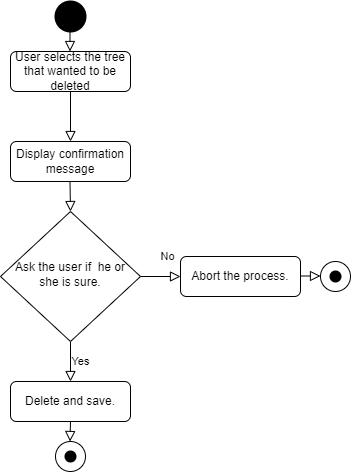

The diagram above was exported from draw.io. Its source (the exported page's mxGraphModel, read from the mxfile embedded in the PNG):
<mxGraphModel dx="1422" dy="762" grid="1" gridSize="10" guides="1" tooltips="1" connect="1" arrows="1" fold="1" page="1" pageScale="1" pageWidth="827" pageHeight="1169" math="0" shadow="0">
  <root>
    <mxCell id="WIyWlLk6GJQsqaUBKTNV-0" />
    <mxCell id="WIyWlLk6GJQsqaUBKTNV-1" parent="WIyWlLk6GJQsqaUBKTNV-0" />
    <mxCell id="30vR-EgdRvdBqO9ioOS3-43" value="" style="rounded=0;html=1;jettySize=auto;orthogonalLoop=1;fontSize=11;endArrow=block;endFill=0;endSize=8;strokeWidth=1;shadow=0;labelBackgroundColor=none;edgeStyle=orthogonalEdgeStyle;" edge="1" parent="WIyWlLk6GJQsqaUBKTNV-1" source="30vR-EgdRvdBqO9ioOS3-44">
      <mxGeometry relative="1" as="geometry">
        <mxPoint x="360" y="650" as="targetPoint" />
      </mxGeometry>
    </mxCell>
    <mxCell id="30vR-EgdRvdBqO9ioOS3-44" value="User selects the tree that wanted to be deleted" style="rounded=1;whiteSpace=wrap;html=1;fontSize=12;glass=0;strokeWidth=1;shadow=0;" vertex="1" parent="WIyWlLk6GJQsqaUBKTNV-1">
      <mxGeometry x="300" y="560" width="120" height="40" as="geometry" />
    </mxCell>
    <mxCell id="30vR-EgdRvdBqO9ioOS3-45" value="No" style="rounded=0;html=1;jettySize=auto;orthogonalLoop=1;fontSize=11;endArrow=block;endFill=0;endSize=8;strokeWidth=1;shadow=0;labelBackgroundColor=none;edgeStyle=orthogonalEdgeStyle;exitX=1;exitY=0.5;exitDx=0;exitDy=0;" edge="1" parent="WIyWlLk6GJQsqaUBKTNV-1" source="30vR-EgdRvdBqO9ioOS3-47">
      <mxGeometry x="0.3333" y="20" relative="1" as="geometry">
        <mxPoint as="offset" />
        <mxPoint x="470" y="785" as="targetPoint" />
      </mxGeometry>
    </mxCell>
    <mxCell id="30vR-EgdRvdBqO9ioOS3-46" value="Yes" style="edgeStyle=orthogonalEdgeStyle;rounded=0;html=1;jettySize=auto;orthogonalLoop=1;fontSize=11;endArrow=block;endFill=0;endSize=8;strokeWidth=1;shadow=0;labelBackgroundColor=none;" edge="1" parent="WIyWlLk6GJQsqaUBKTNV-1" source="30vR-EgdRvdBqO9ioOS3-47">
      <mxGeometry y="10" relative="1" as="geometry">
        <mxPoint as="offset" />
        <mxPoint x="360" y="890" as="targetPoint" />
        <Array as="points">
          <mxPoint x="360" y="880" />
          <mxPoint x="360" y="880" />
        </Array>
      </mxGeometry>
    </mxCell>
    <mxCell id="30vR-EgdRvdBqO9ioOS3-47" value="Ask the user if&amp;nbsp; he or she is sure." style="rhombus;whiteSpace=wrap;html=1;shadow=0;fontFamily=Helvetica;fontSize=12;align=center;strokeWidth=1;spacing=6;spacingTop=-4;" vertex="1" parent="WIyWlLk6GJQsqaUBKTNV-1">
      <mxGeometry x="290" y="720" width="140" height="130" as="geometry" />
    </mxCell>
    <mxCell id="30vR-EgdRvdBqO9ioOS3-49" value="Display confirmation message" style="rounded=1;whiteSpace=wrap;html=1;fontSize=12;glass=0;strokeWidth=1;shadow=0;" vertex="1" parent="WIyWlLk6GJQsqaUBKTNV-1">
      <mxGeometry x="300" y="650" width="120" height="40" as="geometry" />
    </mxCell>
    <mxCell id="30vR-EgdRvdBqO9ioOS3-50" value="" style="rounded=0;html=1;jettySize=auto;orthogonalLoop=1;fontSize=11;endArrow=block;endFill=0;endSize=8;strokeWidth=1;shadow=0;labelBackgroundColor=none;edgeStyle=orthogonalEdgeStyle;entryX=0.5;entryY=0;entryDx=0;entryDy=0;" edge="1" parent="WIyWlLk6GJQsqaUBKTNV-1">
      <mxGeometry relative="1" as="geometry">
        <mxPoint x="359.5" y="690" as="sourcePoint" />
        <mxPoint x="360" y="720" as="targetPoint" />
      </mxGeometry>
    </mxCell>
    <mxCell id="30vR-EgdRvdBqO9ioOS3-52" style="edgeStyle=orthogonalEdgeStyle;rounded=0;orthogonalLoop=1;jettySize=auto;html=1;entryX=0.5;entryY=1;entryDx=0;entryDy=0;" edge="1" parent="WIyWlLk6GJQsqaUBKTNV-1" target="30vR-EgdRvdBqO9ioOS3-47">
      <mxGeometry relative="1" as="geometry">
        <mxPoint x="360" y="850" as="sourcePoint" />
      </mxGeometry>
    </mxCell>
    <mxCell id="30vR-EgdRvdBqO9ioOS3-53" value="" style="strokeWidth=2;html=1;shape=mxgraph.flowchart.start_2;whiteSpace=wrap;fillColor=#000000;" vertex="1" parent="WIyWlLk6GJQsqaUBKTNV-1">
      <mxGeometry x="345" y="510" width="30" height="30" as="geometry" />
    </mxCell>
    <mxCell id="30vR-EgdRvdBqO9ioOS3-54" value="" style="rounded=0;html=1;jettySize=auto;orthogonalLoop=1;fontSize=11;endArrow=block;endFill=0;endSize=8;strokeWidth=1;shadow=0;labelBackgroundColor=none;edgeStyle=orthogonalEdgeStyle;" edge="1" parent="WIyWlLk6GJQsqaUBKTNV-1">
      <mxGeometry relative="1" as="geometry">
        <mxPoint x="359.5" y="530" as="sourcePoint" />
        <mxPoint x="359.5" y="560" as="targetPoint" />
        <Array as="points">
          <mxPoint x="359.5" y="550" />
          <mxPoint x="359.5" y="550" />
        </Array>
      </mxGeometry>
    </mxCell>
    <mxCell id="30vR-EgdRvdBqO9ioOS3-55" value="" style="group" vertex="1" connectable="0" parent="WIyWlLk6GJQsqaUBKTNV-1">
      <mxGeometry x="345" y="950" width="30" height="30" as="geometry" />
    </mxCell>
    <mxCell id="30vR-EgdRvdBqO9ioOS3-56" value="" style="verticalLabelPosition=bottom;verticalAlign=top;html=1;shape=mxgraph.flowchart.on-page_reference;fillColor=#FFFFFF;" vertex="1" parent="30vR-EgdRvdBqO9ioOS3-55">
      <mxGeometry width="30" height="30" as="geometry" />
    </mxCell>
    <mxCell id="30vR-EgdRvdBqO9ioOS3-67" value="" style="group" vertex="1" connectable="0" parent="30vR-EgdRvdBqO9ioOS3-55">
      <mxGeometry x="10" y="10" width="10" height="10" as="geometry" />
    </mxCell>
    <mxCell id="30vR-EgdRvdBqO9ioOS3-58" value="" style="strokeWidth=2;html=1;shape=mxgraph.flowchart.start_2;whiteSpace=wrap;fillColor=#000000;" vertex="1" parent="30vR-EgdRvdBqO9ioOS3-67">
      <mxGeometry width="10" height="10" as="geometry" />
    </mxCell>
    <mxCell id="30vR-EgdRvdBqO9ioOS3-59" style="edgeStyle=orthogonalEdgeStyle;rounded=0;orthogonalLoop=1;jettySize=auto;html=1;exitX=0.5;exitY=1;exitDx=0;exitDy=0;exitPerimeter=0;entryX=0.5;entryY=0;entryDx=0;entryDy=0;entryPerimeter=0;" edge="1" parent="30vR-EgdRvdBqO9ioOS3-67" source="30vR-EgdRvdBqO9ioOS3-58" target="30vR-EgdRvdBqO9ioOS3-58">
      <mxGeometry relative="1" as="geometry" />
    </mxCell>
    <mxCell id="30vR-EgdRvdBqO9ioOS3-60" value="Delete and save." style="rounded=1;whiteSpace=wrap;html=1;fontSize=12;glass=0;strokeWidth=1;shadow=0;" vertex="1" parent="WIyWlLk6GJQsqaUBKTNV-1">
      <mxGeometry x="300" y="890" width="120" height="40" as="geometry" />
    </mxCell>
    <mxCell id="30vR-EgdRvdBqO9ioOS3-61" value="" style="rounded=0;html=1;jettySize=auto;orthogonalLoop=1;fontSize=11;endArrow=block;endFill=0;endSize=8;strokeWidth=1;shadow=0;labelBackgroundColor=none;edgeStyle=orthogonalEdgeStyle;" edge="1" parent="WIyWlLk6GJQsqaUBKTNV-1">
      <mxGeometry relative="1" as="geometry">
        <mxPoint x="360" y="930" as="sourcePoint" />
        <mxPoint x="359.5" y="950" as="targetPoint" />
      </mxGeometry>
    </mxCell>
    <mxCell id="30vR-EgdRvdBqO9ioOS3-62" value="Abort the process." style="rounded=1;whiteSpace=wrap;html=1;fontSize=12;glass=0;strokeWidth=1;shadow=0;" vertex="1" parent="WIyWlLk6GJQsqaUBKTNV-1">
      <mxGeometry x="470" y="765" width="120" height="40" as="geometry" />
    </mxCell>
    <mxCell id="30vR-EgdRvdBqO9ioOS3-63" value="" style="verticalLabelPosition=bottom;verticalAlign=top;html=1;shape=mxgraph.flowchart.on-page_reference;fillColor=#FFFFFF;" vertex="1" parent="WIyWlLk6GJQsqaUBKTNV-1">
      <mxGeometry x="610" y="770" width="30" height="30" as="geometry" />
    </mxCell>
    <mxCell id="30vR-EgdRvdBqO9ioOS3-64" value="" style="strokeWidth=2;html=1;shape=mxgraph.flowchart.start_2;whiteSpace=wrap;fillColor=#000000;" vertex="1" parent="WIyWlLk6GJQsqaUBKTNV-1">
      <mxGeometry x="620" y="780" width="10" height="10" as="geometry" />
    </mxCell>
    <mxCell id="30vR-EgdRvdBqO9ioOS3-65" value="" style="rounded=0;html=1;jettySize=auto;orthogonalLoop=1;fontSize=11;endArrow=block;endFill=0;endSize=8;strokeWidth=1;shadow=0;labelBackgroundColor=none;edgeStyle=orthogonalEdgeStyle;" edge="1" parent="WIyWlLk6GJQsqaUBKTNV-1">
      <mxGeometry relative="1" as="geometry">
        <mxPoint x="590" y="784.5" as="sourcePoint" />
        <mxPoint x="610" y="784.5" as="targetPoint" />
        <Array as="points">
          <mxPoint x="610" y="784.5" />
          <mxPoint x="610" y="784.5" />
        </Array>
      </mxGeometry>
    </mxCell>
  </root>
</mxGraphModel>